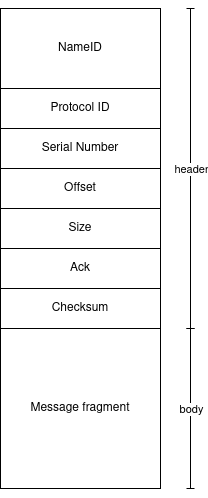

The diagram above was exported from draw.io. Its source (the exported page's mxGraphModel, read from the mxfile embedded in the PNG):
<mxGraphModel dx="549" dy="781" grid="1" gridSize="10" guides="1" tooltips="1" connect="1" arrows="1" fold="1" page="1" pageScale="1" pageWidth="850" pageHeight="1100" math="0" shadow="0">
  <root>
    <mxCell id="0" />
    <mxCell id="1" parent="0" />
    <mxCell id="9IP7BxYlZbQOQ5ymtXku-2" value="Protocol ID" style="rounded=0;whiteSpace=wrap;html=1;" parent="1" vertex="1">
      <mxGeometry x="370" y="200" width="160" height="40" as="geometry" />
    </mxCell>
    <mxCell id="9IP7BxYlZbQOQ5ymtXku-3" value="Serial Number" style="rounded=0;whiteSpace=wrap;html=1;" parent="1" vertex="1">
      <mxGeometry x="370" y="240" width="160" height="40" as="geometry" />
    </mxCell>
    <mxCell id="9IP7BxYlZbQOQ5ymtXku-4" value="NameID" style="rounded=0;whiteSpace=wrap;html=1;" parent="1" vertex="1">
      <mxGeometry x="370" y="120" width="160" height="80" as="geometry" />
    </mxCell>
    <mxCell id="9IP7BxYlZbQOQ5ymtXku-5" value="Offset" style="rounded=0;whiteSpace=wrap;html=1;" parent="1" vertex="1">
      <mxGeometry x="370" y="280" width="160" height="40" as="geometry" />
    </mxCell>
    <mxCell id="9IP7BxYlZbQOQ5ymtXku-6" value="Size" style="rounded=0;whiteSpace=wrap;html=1;" parent="1" vertex="1">
      <mxGeometry x="370" y="320" width="160" height="40" as="geometry" />
    </mxCell>
    <mxCell id="9IP7BxYlZbQOQ5ymtXku-7" value="Message fragment" style="rounded=0;whiteSpace=wrap;html=1;" parent="1" vertex="1">
      <mxGeometry x="370" y="440" width="160" height="160" as="geometry" />
    </mxCell>
    <mxCell id="9IP7BxYlZbQOQ5ymtXku-16" value="Ack" style="rounded=0;whiteSpace=wrap;html=1;" parent="1" vertex="1">
      <mxGeometry x="370" y="360" width="160" height="40" as="geometry" />
    </mxCell>
    <mxCell id="CQYgBexcWA9MyejfnG8c-1" value="" style="endArrow=baseDash;html=1;rounded=0;endFill=0;startArrow=baseDash;startFill=0;" parent="1" edge="1">
      <mxGeometry relative="1" as="geometry">
        <mxPoint x="560" y="120" as="sourcePoint" />
        <mxPoint x="560" y="440" as="targetPoint" />
      </mxGeometry>
    </mxCell>
    <mxCell id="CQYgBexcWA9MyejfnG8c-2" value="header" style="edgeLabel;resizable=0;html=1;align=center;verticalAlign=middle;" parent="CQYgBexcWA9MyejfnG8c-1" connectable="0" vertex="1">
      <mxGeometry relative="1" as="geometry" />
    </mxCell>
    <mxCell id="CQYgBexcWA9MyejfnG8c-3" value="" style="endArrow=baseDash;html=1;rounded=0;startArrow=baseDash;startFill=0;endFill=0;" parent="1" edge="1">
      <mxGeometry relative="1" as="geometry">
        <mxPoint x="560" y="440" as="sourcePoint" />
        <mxPoint x="560" y="600" as="targetPoint" />
      </mxGeometry>
    </mxCell>
    <mxCell id="CQYgBexcWA9MyejfnG8c-4" value="body" style="edgeLabel;resizable=0;html=1;align=center;verticalAlign=middle;" parent="CQYgBexcWA9MyejfnG8c-3" connectable="0" vertex="1">
      <mxGeometry relative="1" as="geometry" />
    </mxCell>
    <mxCell id="-kSbs_15hwOw6DlsArGI-1" value="Checksum" style="rounded=0;whiteSpace=wrap;html=1;" vertex="1" parent="1">
      <mxGeometry x="370" y="400" width="160" height="40" as="geometry" />
    </mxCell>
  </root>
</mxGraphModel>